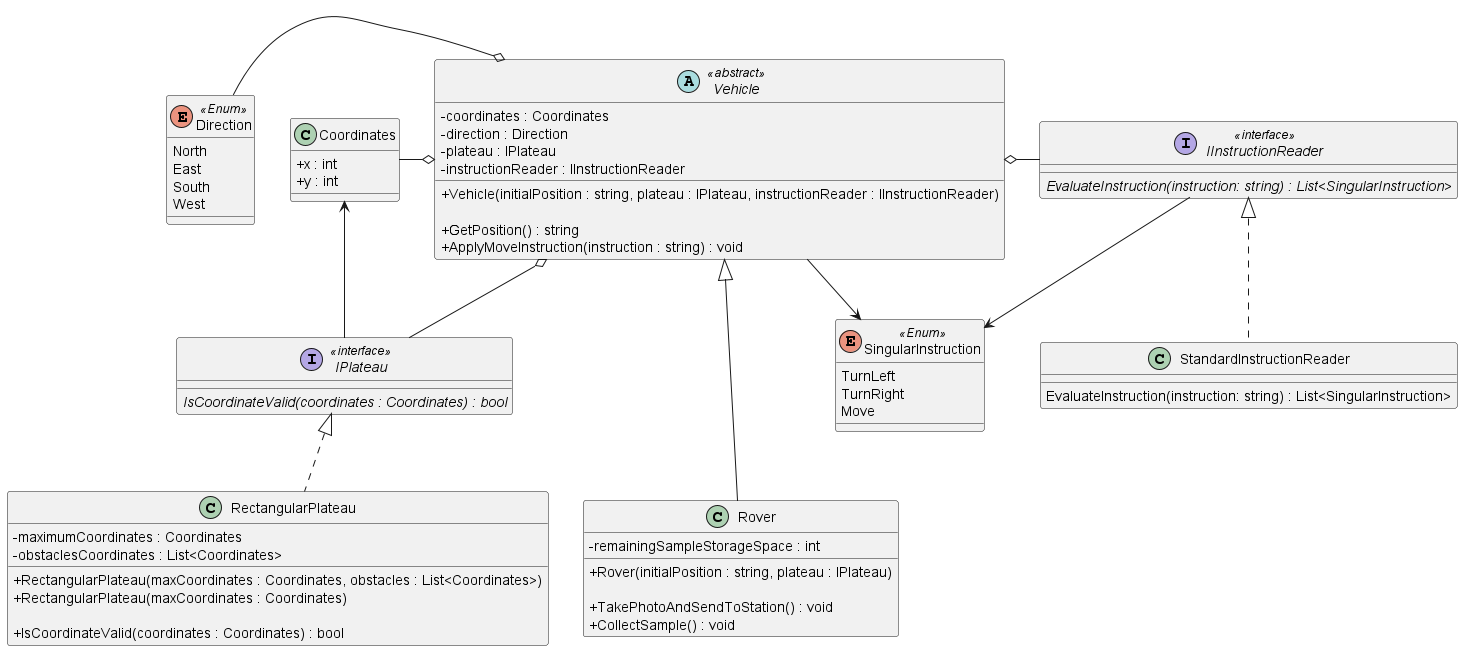

The diagram above was rendered by PlantUML. Its source (embedded in the PNG):
@startuml "Mars Rover Challenge"
skinparam classAttributeIconSize 0

class Coordinates
{
  + x : int
  + y : int
}

Enum Direction <<Enum>>
{
  North
  East
  South
  West
}

Enum SingularInstruction <<Enum>>
{
  TurnLeft
  TurnRight
  Move
}

interface IPlateau <<interface>>
{
  {abstract} IsCoordinateValid(coordinates : Coordinates) : bool
}

class RectangularPlateau
{
  - maximumCoordinates : Coordinates
  - obstaclesCoordinates : List<Coordinates>
  
  + RectangularPlateau(maxCoordinates : Coordinates, obstacles : List<Coordinates>)
  + RectangularPlateau(maxCoordinates : Coordinates)

  + IsCoordinateValid(coordinates : Coordinates) : bool
}

abstract Vehicle <<abstract>>
{
  - coordinates : Coordinates
  - direction : Direction
  - plateau : IPlateau
  - instructionReader : IInstructionReader

  + Vehicle(initialPosition : string, plateau : IPlateau, instructionReader : IInstructionReader)

  + GetPosition() : string
  + ApplyMoveInstruction(instruction : string) : void
}

class Rover
{
  - remainingSampleStorageSpace : int

  + Rover(initialPosition : string, plateau : IPlateau)

  + TakePhotoAndSendToStation() : void
  + CollectSample() : void
}

interface IInstructionReader <<interface>>
{
  {abstract} EvaluateInstruction(instruction: string) : List<SingularInstruction>
}

class StandardInstructionReader
{
  EvaluateInstruction(instruction: string) : List<SingularInstruction>
}

Vehicle <|--- Rover
IPlateau <|.. RectangularPlateau

Vehicle o-l- Coordinates 
Vehicle o-l- Direction
Vehicle o-- IPlateau
Vehicle o-r- IInstructionReader

Coordinates <-- IPlateau 

IInstructionReader <|.. StandardInstructionReader
IInstructionReader --> SingularInstruction
Vehicle --> SingularInstruction

@enduml